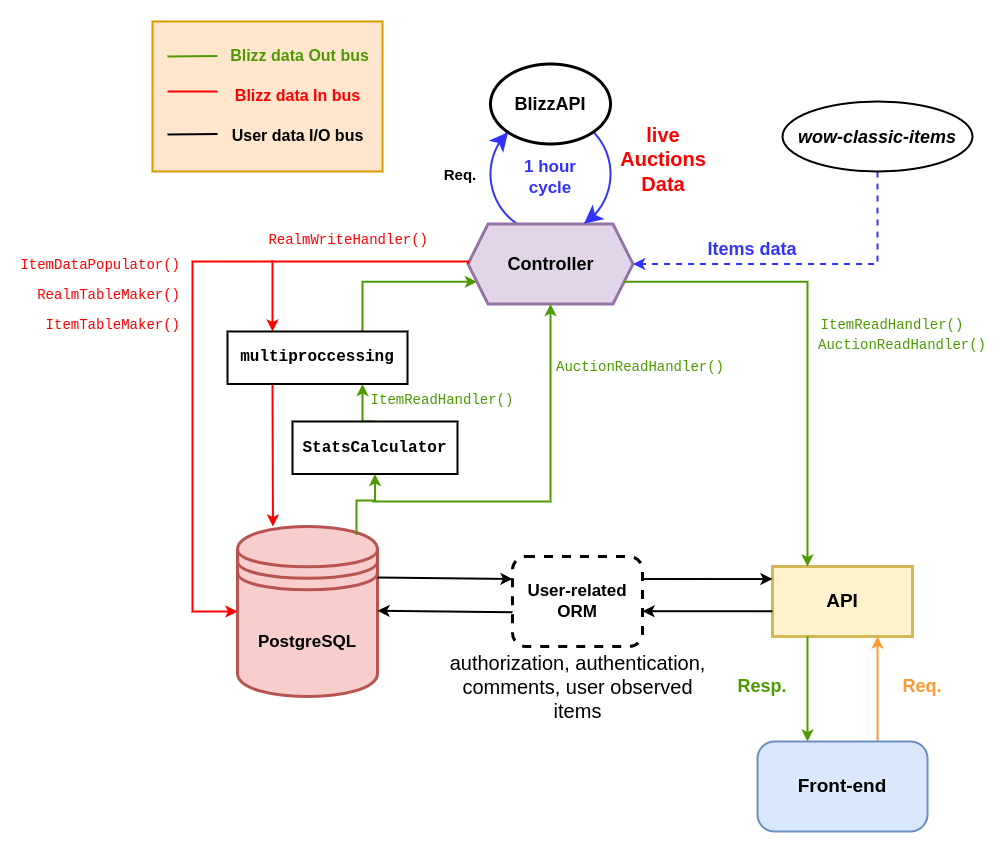

The diagram above was exported from draw.io. Its source (the exported page's mxGraphModel, read from the mxfile embedded in the PNG):
<mxGraphModel dx="2881" dy="2201" grid="1" gridSize="10" guides="1" tooltips="1" connect="1" arrows="1" fold="1" page="1" pageScale="1" pageWidth="850" pageHeight="1100" math="0" shadow="0">
  <root>
    <mxCell id="0" />
    <mxCell id="1" parent="0" />
    <mxCell id="hAod10cZLZr8D3hc7dBC-14" value="" style="ellipse;whiteSpace=wrap;html=1;aspect=fixed;strokeWidth=2;strokeColor=#3333FF;" vertex="1" parent="1">
      <mxGeometry x="328" y="-77.5" width="120" height="120" as="geometry" />
    </mxCell>
    <mxCell id="hAod10cZLZr8D3hc7dBC-2" value="&lt;font style=&quot;font-size: 17px;&quot;&gt;&lt;b&gt;PostgreSQL&lt;/b&gt;&lt;/font&gt;" style="shape=datastore;whiteSpace=wrap;html=1;strokeWidth=3;fillColor=#f8cecc;strokeColor=#b85450;" vertex="1" parent="1">
      <mxGeometry x="75" y="335" width="140" height="170" as="geometry" />
    </mxCell>
    <mxCell id="hAod10cZLZr8D3hc7dBC-3" value="&lt;font style=&quot;font-size: 18px;&quot;&gt;&lt;b&gt;Controller&lt;/b&gt;&lt;/font&gt;" style="shape=hexagon;perimeter=hexagonPerimeter2;whiteSpace=wrap;html=1;fixedSize=1;strokeWidth=3;fillColor=#e1d5e7;strokeColor=#9673a6;" vertex="1" parent="1">
      <mxGeometry x="305.5" y="32.5" width="165" height="80" as="geometry" />
    </mxCell>
    <mxCell id="hAod10cZLZr8D3hc7dBC-4" value="&lt;font style=&quot;font-size: 18px;&quot;&gt;&lt;b&gt;BlizzAPI&lt;/b&gt;&lt;/font&gt;" style="ellipse;whiteSpace=wrap;html=1;strokeWidth=3;" vertex="1" parent="1">
      <mxGeometry x="328" y="-127.5" width="120" height="80" as="geometry" />
    </mxCell>
    <mxCell id="hAod10cZLZr8D3hc7dBC-15" value="" style="endArrow=classic;html=1;rounded=0;fontSize=18;curved=1;entryX=0;entryY=1;entryDx=0;entryDy=0;exitX=0.093;exitY=0.216;exitDx=0;exitDy=0;exitPerimeter=0;strokeWidth=4;strokeColor=#3333FF;" edge="1" parent="1" source="hAod10cZLZr8D3hc7dBC-14" target="hAod10cZLZr8D3hc7dBC-4">
      <mxGeometry width="50" height="50" relative="1" as="geometry">
        <mxPoint x="300" y="-27.5" as="sourcePoint" />
        <mxPoint x="240" y="-17.5" as="targetPoint" />
        <Array as="points" />
      </mxGeometry>
    </mxCell>
    <mxCell id="hAod10cZLZr8D3hc7dBC-16" value="" style="endArrow=classic;html=1;rounded=0;fontSize=18;curved=1;entryX=0.703;entryY=-0.004;entryDx=0;entryDy=0;entryPerimeter=0;exitX=1;exitY=1;exitDx=0;exitDy=0;strokeWidth=4;strokeColor=#3333FF;" edge="1" parent="1" source="hAod10cZLZr8D3hc7dBC-14" target="hAod10cZLZr8D3hc7dBC-3">
      <mxGeometry width="50" height="50" relative="1" as="geometry">
        <mxPoint x="500" y="22.5" as="sourcePoint" />
        <mxPoint x="550" y="-27.5" as="targetPoint" />
      </mxGeometry>
    </mxCell>
    <mxCell id="hAod10cZLZr8D3hc7dBC-17" value="&lt;font color=&quot;#ff0000&quot; size=&quot;1&quot; style=&quot;&quot;&gt;&lt;b style=&quot;font-size: 20px;&quot;&gt;live Auctions Data&lt;/b&gt;&lt;/font&gt;" style="text;html=1;strokeColor=none;fillColor=none;align=center;verticalAlign=middle;whiteSpace=wrap;rounded=0;fontSize=18;" vertex="1" parent="1">
      <mxGeometry x="470.5" y="-45" width="62" height="25" as="geometry" />
    </mxCell>
    <mxCell id="hAod10cZLZr8D3hc7dBC-18" value="&lt;font size=&quot;1&quot; style=&quot;&quot;&gt;&lt;b style=&quot;font-size: 15px;&quot;&gt;Req.&lt;/b&gt;&lt;/font&gt;" style="text;html=1;strokeColor=none;fillColor=none;align=center;verticalAlign=middle;whiteSpace=wrap;rounded=0;fontSize=14;" vertex="1" parent="1">
      <mxGeometry x="268" y="-32.5" width="60" height="30" as="geometry" />
    </mxCell>
    <mxCell id="hAod10cZLZr8D3hc7dBC-19" value="&lt;font size=&quot;1&quot; color=&quot;#3333ff&quot; style=&quot;&quot;&gt;&lt;b style=&quot;font-size: 17px;&quot;&gt;1 hour cycle&lt;/b&gt;&lt;/font&gt;" style="text;html=1;strokeColor=none;fillColor=none;align=center;verticalAlign=middle;whiteSpace=wrap;rounded=0;fontSize=12;" vertex="1" parent="1">
      <mxGeometry x="358" y="-29.5" width="60" height="30" as="geometry" />
    </mxCell>
    <mxCell id="hAod10cZLZr8D3hc7dBC-21" value="&lt;font style=&quot;font-size: 19px;&quot; color=&quot;#000000&quot;&gt;&lt;b&gt;API&lt;/b&gt;&lt;/font&gt;" style="rounded=0;whiteSpace=wrap;html=1;fontSize=17;strokeWidth=3;fillColor=#fff2cc;strokeColor=#d6b656;" vertex="1" parent="1">
      <mxGeometry x="610" y="375" width="140" height="70" as="geometry" />
    </mxCell>
    <mxCell id="hAod10cZLZr8D3hc7dBC-22" value="" style="endArrow=classic;html=1;rounded=0;fontSize=19;fontColor=#000000;curved=1;exitX=0.25;exitY=1;exitDx=0;exitDy=0;strokeWidth=2;strokeColor=#4D9900;" edge="1" parent="1" source="hAod10cZLZr8D3hc7dBC-21">
      <mxGeometry width="50" height="50" relative="1" as="geometry">
        <mxPoint x="640" y="560" as="sourcePoint" />
        <mxPoint x="645" y="550" as="targetPoint" />
      </mxGeometry>
    </mxCell>
    <mxCell id="hAod10cZLZr8D3hc7dBC-23" value="" style="endArrow=classic;html=1;rounded=0;fontSize=19;fontColor=#000000;curved=1;entryX=0.75;entryY=1;entryDx=0;entryDy=0;strokeWidth=2;strokeColor=#FF9933;" edge="1" parent="1" target="hAod10cZLZr8D3hc7dBC-21">
      <mxGeometry width="50" height="50" relative="1" as="geometry">
        <mxPoint x="715" y="550" as="sourcePoint" />
        <mxPoint x="760" y="580" as="targetPoint" />
      </mxGeometry>
    </mxCell>
    <mxCell id="hAod10cZLZr8D3hc7dBC-24" value="&lt;font size=&quot;1&quot; color=&quot;#ff9933&quot; style=&quot;&quot;&gt;&lt;b style=&quot;font-size: 18px;&quot;&gt;Req.&lt;/b&gt;&lt;/font&gt;" style="text;html=1;strokeColor=none;fillColor=none;align=center;verticalAlign=middle;whiteSpace=wrap;rounded=0;fontSize=14;" vertex="1" parent="1">
      <mxGeometry x="730" y="480" width="60" height="30" as="geometry" />
    </mxCell>
    <mxCell id="hAod10cZLZr8D3hc7dBC-25" value="&lt;font size=&quot;1&quot; color=&quot;#4d9900&quot; style=&quot;&quot;&gt;&lt;b style=&quot;font-size: 18px;&quot;&gt;Resp.&lt;/b&gt;&lt;/font&gt;" style="text;html=1;strokeColor=none;fillColor=none;align=center;verticalAlign=middle;whiteSpace=wrap;rounded=0;fontSize=14;" vertex="1" parent="1">
      <mxGeometry x="570" y="480" width="60" height="30" as="geometry" />
    </mxCell>
    <mxCell id="hAod10cZLZr8D3hc7dBC-26" value="&lt;font style=&quot;font-size: 17px;&quot;&gt;&lt;b&gt;User-related ORM&lt;/b&gt;&lt;/font&gt;" style="rounded=1;whiteSpace=wrap;html=1;fontSize=14;strokeWidth=3;dashed=1;" vertex="1" parent="1">
      <mxGeometry x="350" y="365" width="130" height="90" as="geometry" />
    </mxCell>
    <mxCell id="hAod10cZLZr8D3hc7dBC-47" value="&lt;font color=&quot;#ff0000&quot; style=&quot;font-size: 14px;&quot; face=&quot;Courier New&quot;&gt;RealmWriteHandler()&lt;/font&gt;" style="text;html=1;strokeColor=none;fillColor=none;align=right;verticalAlign=middle;whiteSpace=wrap;rounded=0;strokeWidth=1;fontSize=17;fontColor=#000000;" vertex="1" parent="1">
      <mxGeometry x="208" y="32.5" width="60" height="30" as="geometry" />
    </mxCell>
    <mxCell id="hAod10cZLZr8D3hc7dBC-49" value="&lt;font color=&quot;#ff0000&quot; style=&quot;font-size: 14px;&quot; face=&quot;Courier New&quot;&gt;ItemDataPopulator()&lt;/font&gt;" style="text;html=1;strokeColor=none;fillColor=none;align=right;verticalAlign=middle;whiteSpace=wrap;rounded=0;strokeWidth=1;fontSize=17;fontColor=#000000;" vertex="1" parent="1">
      <mxGeometry x="-40" y="57.5" width="60" height="30" as="geometry" />
    </mxCell>
    <mxCell id="hAod10cZLZr8D3hc7dBC-50" value="&lt;font color=&quot;#ff0000&quot; style=&quot;font-size: 14px;&quot; face=&quot;Courier New&quot;&gt;RealmTableMaker()&lt;/font&gt;" style="text;html=1;strokeColor=none;fillColor=none;align=right;verticalAlign=middle;whiteSpace=wrap;rounded=0;strokeWidth=1;fontSize=17;fontColor=#000000;" vertex="1" parent="1">
      <mxGeometry x="-40" y="87.5" width="60" height="30" as="geometry" />
    </mxCell>
    <mxCell id="hAod10cZLZr8D3hc7dBC-51" value="&lt;font color=&quot;#ff0000&quot; style=&quot;font-size: 14px;&quot; face=&quot;Courier New&quot;&gt;ItemTableMaker()&lt;/font&gt;" style="text;html=1;strokeColor=none;fillColor=none;align=right;verticalAlign=middle;whiteSpace=wrap;rounded=0;strokeWidth=1;fontSize=17;fontColor=#000000;" vertex="1" parent="1">
      <mxGeometry x="-40" y="117.5" width="60" height="30" as="geometry" />
    </mxCell>
    <mxCell id="hAod10cZLZr8D3hc7dBC-53" value="&lt;font color=&quot;#4d9900&quot; style=&quot;font-size: 14px;&quot; face=&quot;Courier New&quot;&gt;ItemReadHandler()&lt;/font&gt;" style="text;html=1;strokeColor=none;fillColor=none;align=center;verticalAlign=middle;whiteSpace=wrap;rounded=0;strokeWidth=1;fontSize=17;fontColor=#000000;" vertex="1" parent="1">
      <mxGeometry x="700" y="117.5" width="60" height="30" as="geometry" />
    </mxCell>
    <mxCell id="hAod10cZLZr8D3hc7dBC-54" value="&lt;font color=&quot;#4d9900&quot; style=&quot;font-size: 14px;&quot; face=&quot;Courier New&quot;&gt;AuctionReadHandler()&lt;/font&gt;" style="text;html=1;strokeColor=none;fillColor=none;align=center;verticalAlign=middle;whiteSpace=wrap;rounded=0;strokeWidth=1;fontSize=17;fontColor=#000000;" vertex="1" parent="1">
      <mxGeometry x="710" y="137.5" width="60" height="30" as="geometry" />
    </mxCell>
    <mxCell id="hAod10cZLZr8D3hc7dBC-56" value="&lt;font color=&quot;#4d9900&quot; style=&quot;font-size: 14px;&quot; face=&quot;Courier New&quot;&gt;ItemReadHandler()&lt;/font&gt;" style="text;html=1;strokeColor=none;fillColor=none;align=center;verticalAlign=middle;whiteSpace=wrap;rounded=0;strokeWidth=1;fontSize=17;fontColor=#000000;" vertex="1" parent="1">
      <mxGeometry x="250" y="192.5" width="60" height="30" as="geometry" />
    </mxCell>
    <mxCell id="hAod10cZLZr8D3hc7dBC-57" value="&lt;font color=&quot;#4d9900&quot; style=&quot;font-size: 14px;&quot; face=&quot;Courier New&quot;&gt;AuctionReadHandler()&lt;/font&gt;" style="text;html=1;strokeColor=none;fillColor=none;align=center;verticalAlign=middle;whiteSpace=wrap;rounded=0;strokeWidth=1;fontSize=17;fontColor=#000000;" vertex="1" parent="1">
      <mxGeometry x="448" y="160" width="60" height="30" as="geometry" />
    </mxCell>
    <mxCell id="hAod10cZLZr8D3hc7dBC-63" value="" style="endArrow=classic;html=1;rounded=0;strokeColor=#FF0000;fontFamily=Courier New;fontSize=14;fontColor=#000000;entryX=0.25;entryY=0;entryDx=0;entryDy=0;edgeStyle=orthogonalEdgeStyle;exitX=0;exitY=0.5;exitDx=0;exitDy=0;strokeWidth=2;" edge="1" parent="1" source="hAod10cZLZr8D3hc7dBC-3" target="hAod10cZLZr8D3hc7dBC-101">
      <mxGeometry width="50" height="50" relative="1" as="geometry">
        <mxPoint x="95" y="80" as="sourcePoint" />
        <mxPoint x="95" y="232.5" as="targetPoint" />
        <Array as="points">
          <mxPoint x="306" y="70" />
          <mxPoint x="110" y="70" />
        </Array>
      </mxGeometry>
    </mxCell>
    <mxCell id="hAod10cZLZr8D3hc7dBC-67" value="" style="endArrow=classic;html=1;rounded=0;strokeColor=#4D9900;fontFamily=Courier New;fontSize=14;fontColor=#000000;exitX=1;exitY=0.75;exitDx=0;exitDy=0;edgeStyle=orthogonalEdgeStyle;entryX=0.25;entryY=0;entryDx=0;entryDy=0;strokeWidth=2;" edge="1" parent="1" source="hAod10cZLZr8D3hc7dBC-3" target="hAod10cZLZr8D3hc7dBC-21">
      <mxGeometry width="50" height="50" relative="1" as="geometry">
        <mxPoint x="510" y="140" as="sourcePoint" />
        <mxPoint x="620" y="90" as="targetPoint" />
      </mxGeometry>
    </mxCell>
    <mxCell id="hAod10cZLZr8D3hc7dBC-70" value="" style="endArrow=classic;html=1;rounded=0;strokeColor=#000000;strokeWidth=2;fontFamily=Courier New;fontSize=16;fontColor=#FF9933;entryX=0;entryY=0.25;entryDx=0;entryDy=0;exitX=1;exitY=0.3;exitDx=0;exitDy=0;" edge="1" parent="1" source="hAod10cZLZr8D3hc7dBC-2" target="hAod10cZLZr8D3hc7dBC-26">
      <mxGeometry width="50" height="50" relative="1" as="geometry">
        <mxPoint x="250" y="370" as="sourcePoint" />
        <mxPoint x="290" y="410" as="targetPoint" />
      </mxGeometry>
    </mxCell>
    <mxCell id="hAod10cZLZr8D3hc7dBC-71" value="" style="endArrow=classic;html=1;rounded=0;strokeColor=#000000;strokeWidth=2;fontFamily=Courier New;fontSize=16;fontColor=#FF9933;exitX=1;exitY=0.25;exitDx=0;exitDy=0;entryX=0;entryY=0.179;entryDx=0;entryDy=0;entryPerimeter=0;" edge="1" parent="1" source="hAod10cZLZr8D3hc7dBC-26" target="hAod10cZLZr8D3hc7dBC-21">
      <mxGeometry width="50" height="50" relative="1" as="geometry">
        <mxPoint x="475" y="360" as="sourcePoint" />
        <mxPoint x="570" y="390" as="targetPoint" />
      </mxGeometry>
    </mxCell>
    <mxCell id="hAod10cZLZr8D3hc7dBC-72" value="" style="endArrow=classic;html=1;rounded=0;strokeColor=#000000;strokeWidth=2;fontFamily=Courier New;fontSize=16;fontColor=#FF9933;entryX=0;entryY=0.25;entryDx=0;entryDy=0;exitX=1;exitY=0.3;exitDx=0;exitDy=0;" edge="1" parent="1">
      <mxGeometry width="50" height="50" relative="1" as="geometry">
        <mxPoint x="350" y="420.75" as="sourcePoint" />
        <mxPoint x="215" y="419.25" as="targetPoint" />
      </mxGeometry>
    </mxCell>
    <mxCell id="hAod10cZLZr8D3hc7dBC-73" value="" style="endArrow=classic;html=1;rounded=0;strokeColor=#000000;strokeWidth=2;fontFamily=Courier New;fontSize=16;fontColor=#FF9933;exitX=1;exitY=0.25;exitDx=0;exitDy=0;entryX=0;entryY=0.179;entryDx=0;entryDy=0;entryPerimeter=0;" edge="1" parent="1">
      <mxGeometry width="50" height="50" relative="1" as="geometry">
        <mxPoint x="610" y="419.73999999999995" as="sourcePoint" />
        <mxPoint x="480" y="419.71" as="targetPoint" />
      </mxGeometry>
    </mxCell>
    <mxCell id="hAod10cZLZr8D3hc7dBC-82" value="&lt;div style=&quot;&quot;&gt;&lt;span style=&quot;background-color: initial;&quot;&gt;authorization, authentication, comments, user observed items&lt;/span&gt;&lt;/div&gt;" style="text;html=1;strokeColor=none;fillColor=none;align=center;verticalAlign=middle;whiteSpace=wrap;rounded=0;dashed=1;strokeWidth=1;fontFamily=Helvetica;fontSize=20;fontColor=#000000;" vertex="1" parent="1">
      <mxGeometry x="277.5" y="480" width="275" height="30" as="geometry" />
    </mxCell>
    <mxCell id="hAod10cZLZr8D3hc7dBC-89" value="" style="rounded=0;whiteSpace=wrap;html=1;strokeWidth=2;fontFamily=Helvetica;fontSize=18;fillColor=#ffe6cc;strokeColor=#d79b00;" vertex="1" parent="1">
      <mxGeometry x="-10" y="-170" width="230" height="150" as="geometry" />
    </mxCell>
    <mxCell id="hAod10cZLZr8D3hc7dBC-86" style="edgeStyle=orthogonalEdgeStyle;rounded=0;orthogonalLoop=1;jettySize=auto;html=1;exitX=0.5;exitY=1;exitDx=0;exitDy=0;strokeColor=#3333FF;strokeWidth=2;fontFamily=Helvetica;fontSize=18;fontColor=#000000;entryX=1;entryY=0.5;entryDx=0;entryDy=0;dashed=1;" edge="1" parent="1" source="hAod10cZLZr8D3hc7dBC-85" target="hAod10cZLZr8D3hc7dBC-3">
      <mxGeometry relative="1" as="geometry">
        <mxPoint x="725" y="70" as="targetPoint" />
      </mxGeometry>
    </mxCell>
    <mxCell id="hAod10cZLZr8D3hc7dBC-85" value="&lt;font style=&quot;font-size: 18px;&quot;&gt;&lt;b&gt;&lt;i&gt;wow-classic-items&lt;/i&gt;&lt;/b&gt;&lt;/font&gt;" style="ellipse;whiteSpace=wrap;html=1;strokeColor=#000000;strokeWidth=2;fontFamily=Helvetica;fontSize=20;fontColor=#000000;" vertex="1" parent="1">
      <mxGeometry x="620" y="-90" width="190" height="70" as="geometry" />
    </mxCell>
    <mxCell id="hAod10cZLZr8D3hc7dBC-87" value="&lt;font color=&quot;#3333ff&quot;&gt;&lt;b&gt;Items data&lt;/b&gt;&lt;/font&gt;" style="text;html=1;strokeColor=none;fillColor=none;align=center;verticalAlign=middle;whiteSpace=wrap;rounded=0;strokeWidth=2;fontFamily=Helvetica;fontSize=18;fontColor=#000000;" vertex="1" parent="1">
      <mxGeometry x="540" y="42.5" width="100" height="30" as="geometry" />
    </mxCell>
    <mxCell id="hAod10cZLZr8D3hc7dBC-74" value="" style="endArrow=none;html=1;rounded=0;strokeColor=#4D9900;strokeWidth=2;fontFamily=Courier New;fontSize=15;fontColor=#FF0000;" edge="1" parent="1">
      <mxGeometry width="50" height="50" relative="1" as="geometry">
        <mxPoint x="5" y="-135" as="sourcePoint" />
        <mxPoint x="55" y="-135.5" as="targetPoint" />
      </mxGeometry>
    </mxCell>
    <mxCell id="hAod10cZLZr8D3hc7dBC-75" value="" style="endArrow=none;html=1;rounded=0;strokeColor=#FF0000;strokeWidth=2;fontFamily=Courier New;fontSize=15;fontColor=#FF0000;" edge="1" parent="1">
      <mxGeometry width="50" height="50" relative="1" as="geometry">
        <mxPoint x="5" y="-100" as="sourcePoint" />
        <mxPoint x="55" y="-100" as="targetPoint" />
      </mxGeometry>
    </mxCell>
    <mxCell id="hAod10cZLZr8D3hc7dBC-76" value="" style="endArrow=none;html=1;rounded=0;strokeColor=#000000;strokeWidth=2;fontFamily=Courier New;fontSize=15;fontColor=#FF0000;" edge="1" parent="1">
      <mxGeometry width="50" height="50" relative="1" as="geometry">
        <mxPoint x="5" y="-57" as="sourcePoint" />
        <mxPoint x="55" y="-57.5" as="targetPoint" />
      </mxGeometry>
    </mxCell>
    <mxCell id="hAod10cZLZr8D3hc7dBC-77" value="&lt;font size=&quot;1&quot; color=&quot;#4d9900&quot; face=&quot;Helvetica&quot;&gt;&lt;b style=&quot;font-size: 16px;&quot;&gt;Blizz data Out bus&lt;/b&gt;&lt;/font&gt;" style="text;html=1;strokeColor=none;fillColor=none;align=center;verticalAlign=middle;whiteSpace=wrap;rounded=0;dashed=1;strokeWidth=1;fontFamily=Courier New;fontSize=15;fontColor=#FF0000;" vertex="1" parent="1">
      <mxGeometry x="55" y="-150" width="165" height="30" as="geometry" />
    </mxCell>
    <mxCell id="hAod10cZLZr8D3hc7dBC-78" value="&lt;font size=&quot;1&quot; face=&quot;Helvetica&quot;&gt;&lt;b style=&quot;font-size: 16px;&quot;&gt;Blizz data In bus&lt;/b&gt;&lt;/font&gt;" style="text;html=1;strokeColor=none;fillColor=none;align=center;verticalAlign=middle;whiteSpace=wrap;rounded=0;dashed=1;strokeWidth=1;fontFamily=Courier New;fontSize=15;fontColor=#FF0000;" vertex="1" parent="1">
      <mxGeometry x="52.5" y="-110" width="165" height="30" as="geometry" />
    </mxCell>
    <mxCell id="hAod10cZLZr8D3hc7dBC-79" value="&lt;font color=&quot;#000000&quot; size=&quot;1&quot; face=&quot;Helvetica&quot;&gt;&lt;b style=&quot;font-size: 16px;&quot;&gt;User data I/O bus&lt;/b&gt;&lt;/font&gt;" style="text;html=1;strokeColor=none;fillColor=none;align=center;verticalAlign=middle;whiteSpace=wrap;rounded=0;dashed=1;strokeWidth=1;fontFamily=Courier New;fontSize=15;fontColor=#FF0000;" vertex="1" parent="1">
      <mxGeometry x="52.5" y="-70" width="165" height="30" as="geometry" />
    </mxCell>
    <mxCell id="hAod10cZLZr8D3hc7dBC-109" style="edgeStyle=orthogonalEdgeStyle;rounded=0;orthogonalLoop=1;jettySize=auto;html=1;exitX=0.5;exitY=0;exitDx=0;exitDy=0;entryX=0.75;entryY=1;entryDx=0;entryDy=0;strokeColor=#4D9900;strokeWidth=2;fontFamily=Courier New;fontSize=16;fontColor=#000000;" edge="1" parent="1" source="hAod10cZLZr8D3hc7dBC-97" target="hAod10cZLZr8D3hc7dBC-101">
      <mxGeometry relative="1" as="geometry" />
    </mxCell>
    <mxCell id="hAod10cZLZr8D3hc7dBC-110" style="edgeStyle=orthogonalEdgeStyle;rounded=0;orthogonalLoop=1;jettySize=auto;html=1;exitX=0.85;exitY=0.05;exitDx=0;exitDy=0;entryX=0.5;entryY=1;entryDx=0;entryDy=0;strokeColor=#4D9900;strokeWidth=2;fontFamily=Courier New;fontSize=16;fontColor=#000000;exitPerimeter=0;" edge="1" parent="1" source="hAod10cZLZr8D3hc7dBC-2" target="hAod10cZLZr8D3hc7dBC-97">
      <mxGeometry relative="1" as="geometry">
        <Array as="points">
          <mxPoint x="194" y="309" />
          <mxPoint x="213" y="309" />
        </Array>
      </mxGeometry>
    </mxCell>
    <mxCell id="hAod10cZLZr8D3hc7dBC-97" value="&lt;font color=&quot;#000000&quot; style=&quot;font-size: 16px;&quot; face=&quot;Courier New&quot;&gt;&lt;b&gt;StatsCalculator&lt;/b&gt;&lt;/font&gt;" style="rounded=0;whiteSpace=wrap;html=1;strokeColor=#000000;strokeWidth=2;fontFamily=Helvetica;fontSize=18;fontColor=#3333FF;" vertex="1" parent="1">
      <mxGeometry x="130" y="230" width="165" height="52.5" as="geometry" />
    </mxCell>
    <mxCell id="hAod10cZLZr8D3hc7dBC-111" style="edgeStyle=orthogonalEdgeStyle;rounded=0;orthogonalLoop=1;jettySize=auto;html=1;exitX=0.75;exitY=0;exitDx=0;exitDy=0;strokeColor=#4D9900;strokeWidth=2;fontFamily=Courier New;fontSize=16;fontColor=#000000;entryX=0;entryY=0.75;entryDx=0;entryDy=0;" edge="1" parent="1" source="hAod10cZLZr8D3hc7dBC-101" target="hAod10cZLZr8D3hc7dBC-3">
      <mxGeometry relative="1" as="geometry">
        <mxPoint x="200.0344827586207" y="90.00000000000023" as="targetPoint" />
        <Array as="points">
          <mxPoint x="200" y="90" />
        </Array>
      </mxGeometry>
    </mxCell>
    <mxCell id="hAod10cZLZr8D3hc7dBC-119" style="edgeStyle=elbowEdgeStyle;rounded=0;orthogonalLoop=1;jettySize=auto;html=1;exitX=0.25;exitY=1;exitDx=0;exitDy=0;strokeColor=#FF0000;strokeWidth=2;fontFamily=Helvetica;fontSize=19;fontColor=#000000;" edge="1" parent="1" source="hAod10cZLZr8D3hc7dBC-101" target="hAod10cZLZr8D3hc7dBC-2">
      <mxGeometry relative="1" as="geometry" />
    </mxCell>
    <mxCell id="hAod10cZLZr8D3hc7dBC-101" value="&lt;b&gt;multiproccessing&lt;/b&gt;" style="rounded=0;whiteSpace=wrap;html=1;strokeColor=#000000;strokeWidth=2;fontFamily=Courier New;fontSize=16;fontColor=#000000;" vertex="1" parent="1">
      <mxGeometry x="65" y="140" width="180" height="52.5" as="geometry" />
    </mxCell>
    <mxCell id="hAod10cZLZr8D3hc7dBC-112" value="" style="endArrow=classic;html=1;rounded=0;strokeColor=#FF0000;strokeWidth=2;fontFamily=Courier New;fontSize=16;fontColor=#000000;edgeStyle=orthogonalEdgeStyle;entryX=0;entryY=0.5;entryDx=0;entryDy=0;" edge="1" parent="1" target="hAod10cZLZr8D3hc7dBC-2">
      <mxGeometry width="50" height="50" relative="1" as="geometry">
        <mxPoint x="110" y="70" as="sourcePoint" />
        <mxPoint x="30" y="410" as="targetPoint" />
        <Array as="points">
          <mxPoint x="30" y="70" />
          <mxPoint x="30" y="420" />
        </Array>
      </mxGeometry>
    </mxCell>
    <mxCell id="hAod10cZLZr8D3hc7dBC-115" value="&lt;b&gt;&lt;font style=&quot;font-size: 19px;&quot; face=&quot;Helvetica&quot;&gt;Front-end&lt;/font&gt;&lt;/b&gt;" style="rounded=1;whiteSpace=wrap;html=1;strokeColor=#6c8ebf;strokeWidth=2;fontFamily=Courier New;fontSize=16;arcSize=19;fillColor=#dae8fc;" vertex="1" parent="1">
      <mxGeometry x="595" y="550" width="170" height="90" as="geometry" />
    </mxCell>
    <mxCell id="hAod10cZLZr8D3hc7dBC-120" value="" style="endArrow=classic;html=1;rounded=0;strokeColor=#4D9900;strokeWidth=2;fontFamily=Helvetica;fontSize=19;fontColor=#000000;edgeStyle=orthogonalEdgeStyle;entryX=0.5;entryY=1;entryDx=0;entryDy=0;" edge="1" parent="1" target="hAod10cZLZr8D3hc7dBC-3">
      <mxGeometry width="50" height="50" relative="1" as="geometry">
        <mxPoint x="210" y="310" as="sourcePoint" />
        <mxPoint x="370" y="310" as="targetPoint" />
      </mxGeometry>
    </mxCell>
  </root>
</mxGraphModel>